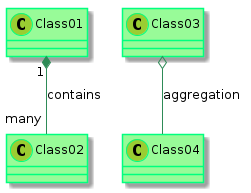

The diagram above was rendered by PlantUML. Its source (embedded in the PNG):
@startuml

    skinparam class {
            BackgroundColor PaleGreen
            ArrowColor SeaGreen
            BorderColor SpringGreen
    }
    skinparam stereotypeCBackgroundColor YellowGreen

    Class01 "1" *-- "many" Class02 : contains

    Class03 o-- Class04 : aggregation

@enduml